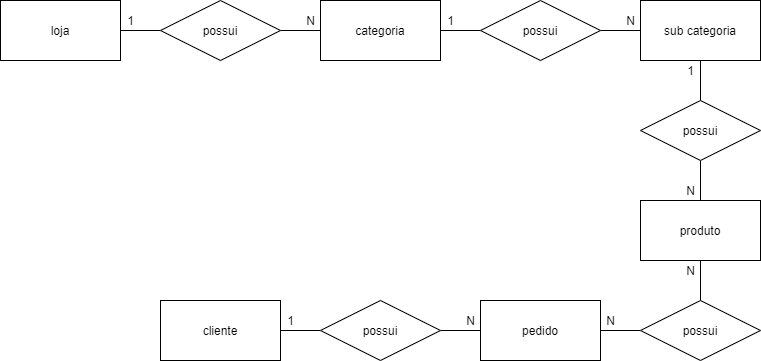

The diagram above was exported from draw.io. Its source (the exported page's mxGraphModel, read from the mxfile embedded in the PNG):
<mxGraphModel dx="942" dy="557" grid="1" gridSize="10" guides="1" tooltips="1" connect="1" arrows="1" fold="1" page="1" pageScale="1" pageWidth="827" pageHeight="1169" math="0" shadow="0">
  <root>
    <mxCell id="0" />
    <mxCell id="1" parent="0" />
    <mxCell id="R7HIMpfopATC_jtdhEVY-3" value="" style="edgeStyle=orthogonalEdgeStyle;rounded=0;orthogonalLoop=1;jettySize=auto;html=1;endArrow=none;endFill=0;" edge="1" parent="1" source="R7HIMpfopATC_jtdhEVY-1" target="R7HIMpfopATC_jtdhEVY-2">
      <mxGeometry relative="1" as="geometry" />
    </mxCell>
    <mxCell id="R7HIMpfopATC_jtdhEVY-1" value="loja" style="rounded=0;whiteSpace=wrap;html=1;" vertex="1" parent="1">
      <mxGeometry x="40" y="40" width="120" height="60" as="geometry" />
    </mxCell>
    <mxCell id="R7HIMpfopATC_jtdhEVY-11" value="" style="edgeStyle=orthogonalEdgeStyle;rounded=0;orthogonalLoop=1;jettySize=auto;html=1;endArrow=none;endFill=0;" edge="1" parent="1" source="R7HIMpfopATC_jtdhEVY-2" target="R7HIMpfopATC_jtdhEVY-4">
      <mxGeometry relative="1" as="geometry" />
    </mxCell>
    <mxCell id="R7HIMpfopATC_jtdhEVY-2" value="possui" style="shape=rhombus;perimeter=rhombusPerimeter;whiteSpace=wrap;html=1;align=center;" vertex="1" parent="1">
      <mxGeometry x="200" y="40" width="120" height="60" as="geometry" />
    </mxCell>
    <mxCell id="R7HIMpfopATC_jtdhEVY-17" value="" style="edgeStyle=orthogonalEdgeStyle;rounded=0;orthogonalLoop=1;jettySize=auto;html=1;endArrow=none;endFill=0;" edge="1" parent="1" source="R7HIMpfopATC_jtdhEVY-4" target="R7HIMpfopATC_jtdhEVY-15">
      <mxGeometry relative="1" as="geometry" />
    </mxCell>
    <mxCell id="R7HIMpfopATC_jtdhEVY-4" value="categoria" style="rounded=0;whiteSpace=wrap;html=1;" vertex="1" parent="1">
      <mxGeometry x="360" y="40" width="120" height="60" as="geometry" />
    </mxCell>
    <mxCell id="R7HIMpfopATC_jtdhEVY-21" value="" style="edgeStyle=orthogonalEdgeStyle;rounded=0;orthogonalLoop=1;jettySize=auto;html=1;endArrow=none;endFill=0;" edge="1" parent="1" source="R7HIMpfopATC_jtdhEVY-5" target="R7HIMpfopATC_jtdhEVY-16">
      <mxGeometry relative="1" as="geometry" />
    </mxCell>
    <mxCell id="R7HIMpfopATC_jtdhEVY-5" value="produto" style="rounded=0;whiteSpace=wrap;html=1;" vertex="1" parent="1">
      <mxGeometry x="680" y="240" width="120" height="60" as="geometry" />
    </mxCell>
    <mxCell id="R7HIMpfopATC_jtdhEVY-24" value="" style="edgeStyle=orthogonalEdgeStyle;rounded=0;orthogonalLoop=1;jettySize=auto;html=1;endArrow=none;endFill=0;" edge="1" parent="1" source="R7HIMpfopATC_jtdhEVY-6" target="R7HIMpfopATC_jtdhEVY-14">
      <mxGeometry relative="1" as="geometry" />
    </mxCell>
    <mxCell id="R7HIMpfopATC_jtdhEVY-6" value="cliente" style="rounded=0;whiteSpace=wrap;html=1;" vertex="1" parent="1">
      <mxGeometry x="200" y="340" width="120" height="60" as="geometry" />
    </mxCell>
    <mxCell id="R7HIMpfopATC_jtdhEVY-23" value="" style="edgeStyle=orthogonalEdgeStyle;rounded=0;orthogonalLoop=1;jettySize=auto;html=1;endArrow=none;endFill=0;" edge="1" parent="1" source="R7HIMpfopATC_jtdhEVY-8" target="R7HIMpfopATC_jtdhEVY-14">
      <mxGeometry relative="1" as="geometry" />
    </mxCell>
    <mxCell id="R7HIMpfopATC_jtdhEVY-8" value="pedido" style="rounded=0;whiteSpace=wrap;html=1;" vertex="1" parent="1">
      <mxGeometry x="520" y="340" width="120" height="60" as="geometry" />
    </mxCell>
    <mxCell id="R7HIMpfopATC_jtdhEVY-19" value="" style="edgeStyle=orthogonalEdgeStyle;rounded=0;orthogonalLoop=1;jettySize=auto;html=1;endArrow=none;endFill=0;" edge="1" parent="1" source="R7HIMpfopATC_jtdhEVY-12" target="R7HIMpfopATC_jtdhEVY-13">
      <mxGeometry relative="1" as="geometry" />
    </mxCell>
    <mxCell id="R7HIMpfopATC_jtdhEVY-12" value="sub categoria" style="rounded=0;whiteSpace=wrap;html=1;" vertex="1" parent="1">
      <mxGeometry x="680" y="40" width="120" height="60" as="geometry" />
    </mxCell>
    <mxCell id="R7HIMpfopATC_jtdhEVY-20" value="" style="edgeStyle=orthogonalEdgeStyle;rounded=0;orthogonalLoop=1;jettySize=auto;html=1;endArrow=none;endFill=0;" edge="1" parent="1" source="R7HIMpfopATC_jtdhEVY-13" target="R7HIMpfopATC_jtdhEVY-5">
      <mxGeometry relative="1" as="geometry" />
    </mxCell>
    <mxCell id="R7HIMpfopATC_jtdhEVY-13" value="possui" style="shape=rhombus;perimeter=rhombusPerimeter;whiteSpace=wrap;html=1;align=center;" vertex="1" parent="1">
      <mxGeometry x="680" y="140" width="120" height="60" as="geometry" />
    </mxCell>
    <mxCell id="R7HIMpfopATC_jtdhEVY-14" value="possui" style="shape=rhombus;perimeter=rhombusPerimeter;whiteSpace=wrap;html=1;align=center;" vertex="1" parent="1">
      <mxGeometry x="360" y="340" width="120" height="60" as="geometry" />
    </mxCell>
    <mxCell id="R7HIMpfopATC_jtdhEVY-18" value="" style="edgeStyle=orthogonalEdgeStyle;rounded=0;orthogonalLoop=1;jettySize=auto;html=1;endArrow=none;endFill=0;" edge="1" parent="1" source="R7HIMpfopATC_jtdhEVY-15" target="R7HIMpfopATC_jtdhEVY-12">
      <mxGeometry relative="1" as="geometry" />
    </mxCell>
    <mxCell id="R7HIMpfopATC_jtdhEVY-15" value="possui" style="shape=rhombus;perimeter=rhombusPerimeter;whiteSpace=wrap;html=1;align=center;" vertex="1" parent="1">
      <mxGeometry x="520" y="40" width="120" height="60" as="geometry" />
    </mxCell>
    <mxCell id="R7HIMpfopATC_jtdhEVY-22" value="" style="edgeStyle=orthogonalEdgeStyle;rounded=0;orthogonalLoop=1;jettySize=auto;html=1;endArrow=none;endFill=0;" edge="1" parent="1" source="R7HIMpfopATC_jtdhEVY-16" target="R7HIMpfopATC_jtdhEVY-8">
      <mxGeometry relative="1" as="geometry" />
    </mxCell>
    <mxCell id="R7HIMpfopATC_jtdhEVY-16" value="possui" style="shape=rhombus;perimeter=rhombusPerimeter;whiteSpace=wrap;html=1;align=center;" vertex="1" parent="1">
      <mxGeometry x="680" y="340" width="120" height="60" as="geometry" />
    </mxCell>
    <mxCell id="R7HIMpfopATC_jtdhEVY-25" value="1" style="text;html=1;align=center;verticalAlign=middle;resizable=0;points=[];autosize=1;strokeColor=none;fillColor=none;" vertex="1" parent="1">
      <mxGeometry x="480" y="50" width="20" height="20" as="geometry" />
    </mxCell>
    <mxCell id="R7HIMpfopATC_jtdhEVY-26" value="N" style="text;html=1;align=center;verticalAlign=middle;resizable=0;points=[];autosize=1;strokeColor=none;fillColor=none;" vertex="1" parent="1">
      <mxGeometry x="340" y="50" width="20" height="20" as="geometry" />
    </mxCell>
    <mxCell id="R7HIMpfopATC_jtdhEVY-27" value="1" style="text;html=1;align=center;verticalAlign=middle;resizable=0;points=[];autosize=1;strokeColor=none;fillColor=none;" vertex="1" parent="1">
      <mxGeometry x="160" y="50" width="20" height="20" as="geometry" />
    </mxCell>
    <mxCell id="R7HIMpfopATC_jtdhEVY-31" value="N" style="text;html=1;align=center;verticalAlign=middle;resizable=0;points=[];autosize=1;strokeColor=none;fillColor=none;" vertex="1" parent="1">
      <mxGeometry x="660" y="50" width="20" height="20" as="geometry" />
    </mxCell>
    <mxCell id="R7HIMpfopATC_jtdhEVY-32" value="1" style="text;html=1;align=center;verticalAlign=middle;resizable=0;points=[];autosize=1;strokeColor=none;fillColor=none;" vertex="1" parent="1">
      <mxGeometry x="720" y="100" width="20" height="20" as="geometry" />
    </mxCell>
    <mxCell id="R7HIMpfopATC_jtdhEVY-33" value="N" style="text;html=1;align=center;verticalAlign=middle;resizable=0;points=[];autosize=1;strokeColor=none;fillColor=none;" vertex="1" parent="1">
      <mxGeometry x="720" y="220" width="20" height="20" as="geometry" />
    </mxCell>
    <mxCell id="R7HIMpfopATC_jtdhEVY-34" value="N" style="text;html=1;align=center;verticalAlign=middle;resizable=0;points=[];autosize=1;strokeColor=none;fillColor=none;" vertex="1" parent="1">
      <mxGeometry x="720" y="300" width="20" height="20" as="geometry" />
    </mxCell>
    <mxCell id="R7HIMpfopATC_jtdhEVY-35" value="N" style="text;html=1;align=center;verticalAlign=middle;resizable=0;points=[];autosize=1;strokeColor=none;fillColor=none;" vertex="1" parent="1">
      <mxGeometry x="640" y="350" width="20" height="20" as="geometry" />
    </mxCell>
    <mxCell id="R7HIMpfopATC_jtdhEVY-36" value="N" style="text;html=1;align=center;verticalAlign=middle;resizable=0;points=[];autosize=1;strokeColor=none;fillColor=none;" vertex="1" parent="1">
      <mxGeometry x="500" y="350" width="20" height="20" as="geometry" />
    </mxCell>
    <mxCell id="R7HIMpfopATC_jtdhEVY-38" value="1" style="text;html=1;align=center;verticalAlign=middle;resizable=0;points=[];autosize=1;strokeColor=none;fillColor=none;" vertex="1" parent="1">
      <mxGeometry x="320" y="350" width="20" height="20" as="geometry" />
    </mxCell>
  </root>
</mxGraphModel>